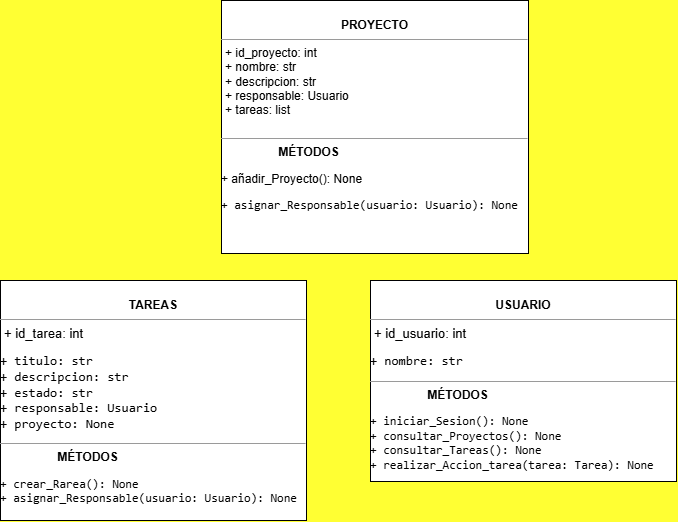

The diagram above was exported from draw.io. Its source (the exported page's mxGraphModel, read from the mxfile embedded in the PNG):
<mxGraphModel dx="2900" dy="636" grid="1" gridSize="10" guides="1" tooltips="1" connect="1" arrows="1" fold="1" page="1" pageScale="1" pageWidth="1654" pageHeight="1169" background="light-dark(#FFFF33,#121212)" math="0" shadow="0">
  <root>
    <mxCell id="0" />
    <mxCell id="1" parent="0" />
    <mxCell id="C2BOYWj9sHleCqI91F4U-1" parent="1" style="verticalAlign=top;align=left;overflow=fill;fontSize=12;fontFamily=Helvetica;html=1;rounded=0;shadow=0;comic=0;labelBackgroundColor=none;strokeWidth=1" value="&lt;p style=&quot;margin:0px;margin-top:4px;text-align:center;&quot;&gt;&lt;font face=&quot;Helvetica&quot;&gt;&lt;br&gt;&lt;b style=&quot;&quot;&gt;PROYECTO&lt;/b&gt;&lt;/font&gt;&lt;/p&gt;&lt;hr size=&quot;1&quot;&gt;&lt;p style=&quot;margin:0px;margin-left:4px;&quot;&gt;&lt;font face=&quot;Helvetica&quot;&gt;+ id_proyecto: int&lt;br&gt;+ nombre: str&lt;/font&gt;&lt;/p&gt;&lt;p style=&quot;margin:0px;margin-left:4px;&quot;&gt;&lt;font face=&quot;Helvetica&quot;&gt;+ descripcion: str&lt;/font&gt;&lt;/p&gt;&lt;p style=&quot;margin:0px;margin-left:4px;&quot;&gt;&lt;font face=&quot;Helvetica&quot;&gt;+ responsable: Usuario&lt;/font&gt;&lt;/p&gt;&lt;p style=&quot;margin:0px;margin-left:4px;&quot;&gt;&lt;font face=&quot;Helvetica&quot;&gt;+ tareas: list&lt;/font&gt;&lt;/p&gt;&lt;p style=&quot;margin:0px;margin-left:4px;&quot;&gt;&lt;br&gt;&lt;/p&gt;&lt;hr size=&quot;1&quot;&gt;&lt;p style=&quot;margin:0px;margin-left:4px;&quot;&gt;&lt;font face=&quot;Helvetica&quot;&gt;&lt;span style=&quot;white-space: pre;&quot;&gt;&#09;&lt;/span&gt;&lt;span style=&quot;white-space: pre;&quot;&gt;&#09;&lt;/span&gt;&lt;b style=&quot;background-color: transparent; color: light-dark(#000000, var(--ge-light-color, #ffffff)); text-align: center;&quot;&gt;MÉTODOS&lt;/b&gt;&lt;/font&gt;&lt;/p&gt;&lt;pre dir=&quot;ltr&quot;&gt;&lt;code&gt;&lt;font face=&quot;Helvetica&quot;&gt;+ añadir_Proyecto(): None&lt;/font&gt;&lt;/code&gt;&lt;/pre&gt;&lt;pre dir=&quot;ltr&quot;&gt;&lt;code&gt;+ asignar_Responsable(usuario: Usuario): None&lt;font face=&quot;Helvetica&quot;&gt; &lt;br&gt;&lt;/font&gt;&lt;/code&gt;&lt;/pre&gt;" vertex="1">
      <mxGeometry height="253" width="307" x="91" y="40" as="geometry" />
    </mxCell>
    <mxCell id="C2BOYWj9sHleCqI91F4U-3" parent="1" style="verticalAlign=top;align=left;overflow=fill;fontSize=12;fontFamily=Helvetica;html=1;rounded=0;shadow=0;comic=0;labelBackgroundColor=none;strokeWidth=1" value="&lt;p style=&quot;margin:0px;margin-top:4px;text-align:center;&quot;&gt;&lt;font face=&quot;Helvetica&quot;&gt;&lt;br&gt;&lt;b style=&quot;&quot;&gt;TAREAS&lt;/b&gt;&lt;/font&gt;&lt;/p&gt;&lt;hr size=&quot;1&quot;&gt;&lt;p style=&quot;margin:0px;margin-left:4px;&quot;&gt;&lt;span style=&quot;background-color: transparent; color: light-dark(#000000, var(--ge-light-color, #ffffff));&quot;&gt;&lt;font style=&quot;font-size: 13px;&quot;&gt;+ id_tarea: int&lt;/font&gt;&lt;/span&gt;&lt;/p&gt;&lt;pre dir=&quot;ltr&quot;&gt;&lt;code&gt;&lt;font style=&quot;font-size: 13px;&quot;&gt;+ titulo: str&lt;br&gt;+ descripcion: str&lt;br&gt;+ estado: str&lt;br&gt;+ responsable: Usuario&lt;br&gt;+ proyecto: None&lt;/font&gt;&lt;/code&gt;&lt;/pre&gt;&lt;hr size=&quot;1&quot;&gt;&lt;p style=&quot;margin:0px;margin-left:4px;&quot;&gt;&lt;font face=&quot;Helvetica&quot;&gt;&lt;span style=&quot;white-space: pre;&quot;&gt;&#09;&lt;/span&gt;&lt;span style=&quot;white-space: pre;&quot;&gt;&#09;&lt;/span&gt;&lt;b style=&quot;background-color: transparent; color: light-dark(#000000, var(--ge-light-color, #ffffff)); text-align: center;&quot;&gt;MÉTODOS&lt;/b&gt;&lt;/font&gt;&lt;/p&gt;&lt;pre dir=&quot;ltr&quot;&gt;&lt;code&gt;+ crear_Rarea(): None&lt;br&gt;+ asignar_Responsable(usuario: Usuario): None&lt;br&gt;&lt;/code&gt;&lt;/pre&gt;" vertex="1">
      <mxGeometry height="240" width="306" x="-130" y="320" as="geometry" />
    </mxCell>
    <mxCell id="C2BOYWj9sHleCqI91F4U-4" parent="1" style="verticalAlign=top;align=left;overflow=fill;fontSize=12;fontFamily=Helvetica;html=1;rounded=0;shadow=0;comic=0;labelBackgroundColor=none;strokeWidth=1" value="&lt;p style=&quot;margin:0px;margin-top:4px;text-align:center;&quot;&gt;&lt;font face=&quot;Helvetica&quot;&gt;&lt;br&gt;&lt;b style=&quot;&quot;&gt;USUARIO&lt;/b&gt;&lt;/font&gt;&lt;/p&gt;&lt;hr size=&quot;1&quot;&gt;&lt;p style=&quot;margin:0px;margin-left:4px;&quot;&gt;&lt;span style=&quot;font-size: 13px; background-color: transparent; color: light-dark(#000000, var(--ge-light-color, #ffffff));&quot;&gt;+ id_usuario: int&lt;/span&gt;&lt;/p&gt;&lt;pre dir=&quot;ltr&quot;&gt;&lt;code&gt;&lt;font style=&quot;font-size: 13px;&quot;&gt;+ nombre: str&lt;/font&gt;&lt;/code&gt;&lt;/pre&gt;&lt;hr size=&quot;1&quot;&gt;&lt;p style=&quot;margin:0px;margin-left:4px;&quot;&gt;&lt;font face=&quot;Helvetica&quot;&gt;&lt;span style=&quot;white-space: pre;&quot;&gt;&#09;&lt;/span&gt;&lt;span style=&quot;white-space: pre;&quot;&gt;&#09;&lt;/span&gt;&lt;b style=&quot;background-color: transparent; color: light-dark(#000000, var(--ge-light-color, #ffffff)); text-align: center;&quot;&gt;MÉTODOS&lt;/b&gt;&lt;/font&gt;&lt;/p&gt;&lt;pre dir=&quot;ltr&quot;&gt;&lt;code&gt;+ iniciar_Sesion(): None&lt;br&gt;+ consultar_Proyectos(): None&lt;br&gt;+ consultar_Tareas(): None&lt;br&gt;+ realizar_Accion_tarea(tarea: Tarea): None&lt;/code&gt;&lt;/pre&gt;" vertex="1">
      <mxGeometry height="201" width="306" x="240" y="320" as="geometry" />
    </mxCell>
  </root>
</mxGraphModel>